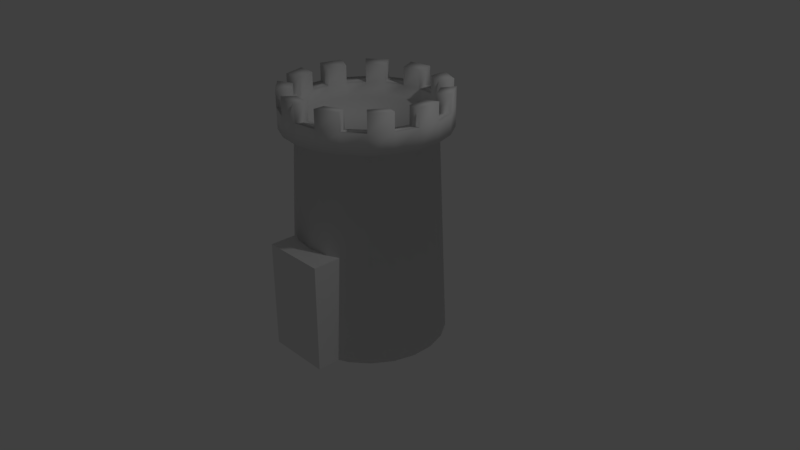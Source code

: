 # Source: ModeloTorre.blend  (saved by Blender 2.79.0; exported with 4.5.12 LTS)
import bpy
from mathutils import Matrix  # noqa: F401  (used for matrix-valued properties, if any)

bpy.ops.wm.read_factory_settings(use_empty=True)
scene = bpy.context.scene
scene.name = 'Scene'

# ---- collections
col_collection_1 = bpy.data.collections.new('Collection 1'); scene.collection.children.link(col_collection_1)

# ---- world
world_world = bpy.data.worlds.new('World'); scene.world = world_world
world_world.color = (0.05088, 0.05088, 0.05088)
world_world.use_sun_shadow = False
world_world.sun_shadow_jitter_overblur = 0.0
world_world.cycles.sampling_method = 'MANUAL'

# ---- cameras
cam_camera = bpy.data.cameras.new('Camera')
cam_camera.clip_end = 100.0
cam_camera.lens = 35.0
cam_camera.sensor_width = 32.0
cam_camera.sensor_height = 18.0
cam_camera.ortho_scale = 7.314
cam_camera.dof.focus_distance = 0.0
cam_camera.dof.aperture_fstop = 128.0

# ---- lights
light_lamp = bpy.data.lights.new('Lamp', 'POINT')
light_lamp.transmission_factor = 0.0
light_lamp.cutoff_distance = 30.0
light_lamp.energy = 100.0
light_lamp.shadow_buffer_clip_start = 1.001
light_lamp.shadow_soft_size = 0.1
light_lamp.shadow_maximum_resolution = 0.006
light_lamp.use_absolute_resolution = True

# ---- meshes
me_cylinder = bpy.data.meshes.new('Cylinder')
me_cylinder.from_pydata([(0.0, 1.0, -1.0), (-1.274e-08, 0.8713, 1.798), (0.2817, 0.9595, -1.0), (0.2455, 0.836, 1.798), (0.5406, 0.8413, -1.0), (0.4711, 0.733, 1.798), (0.7557, 0.6549, -1.0), (0.6585, 0.5706, 1.798), (0.9096, 0.4154, -1.0), (0.7926, 0.362, 1.798), (0.9898, 0.1423, -1.0), (0.8624, 0.124, 1.798), (0.9898, -0.1423, -1.0), (0.8624, -0.124, 1.798), (0.9096, -0.4154, -1.0), (0.7926, -0.362, 1.798), (0.7557, -0.6549, -1.0), (0.6585, -0.5706, 1.798), (0.5406, -0.8413, -1.0), (0.4711, -0.733, 1.798), (0.2817, -0.9595, -1.0), (0.2455, -0.836, 1.798), (1.51e-07, -1.0, -1.0), (1.188e-07, -0.8713, 1.798), (-0.2817, -0.9595, -1.0), (-0.2455, -0.836, 1.798), (-0.5406, -0.8413, -1.0), (-0.4711, -0.733, 1.798), (-0.7557, -0.6549, -1.0), (-0.6585, -0.5706, 1.798), (-0.9096, -0.4154, -1.0), (-0.7926, -0.362, 1.798), (-0.9898, -0.1423, -1.0), (-0.8624, -0.124, 1.798), (-0.9898, 0.1423, -1.0), (-0.8624, 0.124, 1.798), (-0.9096, 0.4154, -1.0), (-0.7926, 0.362, 1.798), (-0.7558, 0.6549, -1.0), (-0.6585, 0.5706, 1.798), (-0.5406, 0.8413, -1.0), (-0.4711, 0.733, 1.798), (-0.2817, 0.9595, -1.0), (-0.2455, 0.836, 1.798), (0.2455, 0.836, 2.011), (1.52e-08, 0.8713, 2.011), (0.4711, 0.733, 2.011), (0.6585, 0.5706, 2.011), (0.7926, 0.362, 2.011), (0.8624, 0.124, 2.011), (0.8624, -0.124, 2.011), (0.7926, -0.362, 2.011), (0.6585, -0.5706, 2.011), (0.4711, -0.733, 2.011), (0.2455, -0.836, 2.011), (1.468e-07, -0.8713, 2.011), (-0.2455, -0.836, 2.011), (-0.4711, -0.733, 2.011), (-0.6585, -0.5706, 2.011), (-0.7926, -0.362, 2.011), (-0.8624, -0.124, 2.011), (-0.8624, 0.124, 2.011), (-0.7926, 0.362, 2.011), (-0.6585, 0.5706, 2.011), (-0.4711, 0.733, 2.011), (-0.2455, 0.836, 2.011), (0.2986, 1.017, 1.774), (-1.05e-09, 1.06, 1.774), (0.573, 0.8917, 1.774), (0.8011, 0.6941, 1.774), (0.9642, 0.4403, 1.774), (1.049, 0.1508, 1.774), (1.049, -0.1508, 1.774), (0.9642, -0.4403, 1.774), (0.8011, -0.6941, 1.774), (0.573, -0.8917, 1.774), (0.2986, -1.017, 1.774), (1.59e-07, -1.06, 1.774), (-0.2986, -1.017, 1.774), (-0.573, -0.8917, 1.774), (-0.801, -0.6941, 1.774), (-0.9642, -0.4403, 1.774), (-1.049, -0.1508, 1.774), (-1.049, 0.1508, 1.774), (-0.9642, 0.4403, 1.774), (-0.8011, 0.6941, 1.774), (-0.573, 0.8917, 1.774), (-0.2986, 1.017, 1.774), (0.2986, 1.017, 2.034), (3.294e-08, 1.06, 2.034), (0.573, 0.8917, 2.034), (0.8011, 0.6941, 2.034), (0.9642, 0.4403, 2.034), (1.049, 0.1508, 2.034), (1.049, -0.1508, 2.034), (0.9642, -0.4403, 2.034), (0.8011, -0.6941, 2.034), (0.573, -0.8917, 2.034), (0.2986, -1.017, 2.034), (1.93e-07, -1.06, 2.034), (-0.2986, -1.017, 2.034), (-0.573, -0.8917, 2.034), (-0.801, -0.6941, 2.034), (-0.9642, -0.4403, 2.034), (-1.049, -0.1508, 2.034), (-1.049, 0.1508, 2.034), (-0.9642, 0.4403, 2.034), (-0.8011, 0.6941, 2.034), (-0.573, 0.8917, 2.034), (-0.2986, 1.017, 2.034), (0.4711, 0.733, 2.242), (0.2455, 0.836, 2.242), (0.7926, 0.362, 2.242), (0.6585, 0.5706, 2.242), (0.8624, -0.124, 2.242), (0.8624, 0.124, 2.242), (0.6585, -0.5706, 2.242), (0.7926, -0.362, 2.242), (0.2455, -0.836, 2.242), (0.4711, -0.733, 2.242), (-0.2455, -0.836, 2.242), (1.486e-07, -0.8713, 2.242), (-0.6585, -0.5706, 2.242), (-0.4711, -0.733, 2.242), (-0.8624, -0.124, 2.242), (-0.7926, -0.362, 2.242), (-0.7926, 0.362, 2.242), (-0.8624, 0.124, 2.242), (-0.4711, 0.733, 2.242), (-0.6585, 0.5706, 2.242), (1.707e-08, 0.8713, 2.242), (-0.2455, 0.836, 2.242), (0.2986, -1.017, 2.265), (0.573, -0.8917, 2.265), (3.48e-08, 1.06, 2.265), (0.8011, -0.6941, 2.265), (-0.2986, 1.017, 2.265), (1.049, -0.1508, 2.265), (0.9642, -0.4403, 2.265), (-0.8011, 0.6941, 2.265), (-0.573, 0.8917, 2.265), (0.573, 0.8917, 2.265), (0.2986, 1.017, 2.265), (0.9642, 0.4403, 2.265), (0.8011, 0.6941, 2.265), (1.049, 0.1508, 2.265), (-0.2986, -1.017, 2.265), (1.948e-07, -1.06, 2.265), (-0.801, -0.6941, 2.265), (-0.573, -0.8917, 2.265), (-1.049, -0.1508, 2.265), (-0.9642, -0.4403, 2.265), (-0.9642, 0.4403, 2.265), (-1.049, 0.1508, 2.265), (0.2455, 0.836, 1.846), (3.013e-10, 0.8713, 1.846), (0.4711, 0.733, 1.846), (0.6585, 0.5706, 1.846), (0.7926, 0.362, 1.846), (0.8624, 0.124, 1.846), (0.8624, -0.124, 1.846), (0.7926, -0.362, 1.846), (0.6585, -0.5706, 1.846), (0.4711, -0.733, 1.846), (0.2455, -0.836, 1.846), (1.319e-07, -0.8713, 1.846), (-0.2455, -0.836, 1.846), (-0.4711, -0.733, 1.846), (-0.6585, -0.5706, 1.846), (-0.7926, -0.362, 1.846), (-0.8624, -0.124, 1.846), (-0.8624, 0.124, 1.846), (-0.7926, 0.362, 1.846), (-0.6585, 0.5706, 1.846), (-0.4711, 0.733, 1.846), (-0.2455, 0.836, 1.846), (-0.4162, -1.198, -1.0), (-0.4162, -1.198, 0.4115), (-0.4162, 0.5443, -1.0), (-0.4162, 0.5443, 0.4115), (0.4162, -1.198, -1.0), (0.4162, -1.198, 0.4115), (0.4162, 0.5443, -1.0), (0.4162, 0.5443, 0.4115)], [], [(0, 1, 3, 2), (2, 3, 5, 4), (4, 5, 7, 6), (6, 7, 9, 8), (8, 9, 11, 10), (10, 11, 13, 12), (12, 13, 15, 14), (14, 15, 17, 16), (16, 17, 19, 18), (18, 19, 21, 20), (20, 21, 23, 22), (22, 23, 25, 24), (24, 25, 27, 26), (26, 27, 29, 28), (28, 29, 31, 30), (30, 31, 33, 32), (32, 33, 35, 34), (34, 35, 37, 36), (36, 37, 39, 38), (38, 39, 41, 40), (27, 25, 78, 79), (40, 41, 43, 42), (42, 43, 1, 0), (0, 2, 4, 6, 8, 10, 12, 14, 16, 18, 20, 22, 24, 26, 28, 30, 32, 34, 36, 38, 40, 42), (54, 53, 163, 164), (9, 7, 69, 70), (56, 57, 101, 100), (65, 45, 130, 131), (35, 33, 82, 83), (17, 15, 73, 74), (54, 55, 99, 98), (43, 41, 86, 87), (25, 23, 77, 78), (7, 5, 68, 69), (105, 61, 127, 153), (52, 53, 97, 96), (33, 31, 81, 82), (15, 13, 72, 73), (51, 52, 116, 117), (101, 57, 123, 149), (64, 65, 109, 108), (41, 39, 85, 86), (23, 21, 76, 77), (5, 3, 66, 68), (50, 51, 95, 94), (89, 109, 136, 134), (74, 73, 95, 96), (66, 67, 89, 88), (79, 78, 100, 101), (84, 83, 105, 106), (72, 71, 93, 94), (77, 76, 98, 99), (82, 81, 103, 104), (87, 86, 108, 109), (70, 69, 91, 92), (75, 74, 96, 97), (80, 79, 101, 102), (85, 84, 106, 107), (68, 66, 88, 90), (73, 72, 94, 95), (78, 77, 99, 100), (83, 82, 104, 105), (67, 87, 109, 89), (71, 70, 92, 93), (76, 75, 97, 98), (81, 80, 102, 103), (86, 85, 107, 108), (69, 68, 90, 91), (1, 43, 87, 67), (91, 47, 113, 144), (45, 44, 88, 89), (19, 17, 74, 75), (37, 35, 83, 84), (58, 59, 103, 102), (109, 65, 131, 136), (96, 95, 138, 135), (11, 9, 70, 71), (29, 27, 79, 80), (46, 47, 91, 90), (3, 1, 67, 66), (60, 61, 105, 104), (56, 100, 146, 120), (21, 19, 75, 76), (39, 37, 84, 85), (63, 64, 128, 129), (48, 49, 93, 92), (62, 63, 107, 106), (13, 11, 71, 72), (31, 29, 80, 81), (52, 96, 135, 116), (121, 120, 146, 147), (119, 118, 132, 133), (131, 130, 134, 136), (117, 116, 135, 138), (129, 128, 140, 139), (123, 122, 148, 149), (111, 110, 141, 142), (125, 124, 150, 151), (113, 112, 143, 144), (127, 126, 152, 153), (115, 114, 137, 145), (98, 97, 133, 132), (48, 92, 143, 112), (53, 54, 118, 119), (62, 106, 152, 126), (100, 99, 147, 146), (93, 49, 115, 145), (58, 102, 148, 122), (55, 56, 120, 121), (54, 98, 132, 118), (88, 44, 111, 142), (102, 101, 149, 148), (97, 53, 119, 133), (57, 58, 122, 123), (50, 94, 137, 114), (90, 88, 142, 141), (104, 103, 151, 150), (95, 51, 117, 138), (44, 46, 110, 111), (103, 59, 125, 151), (59, 60, 124, 125), (107, 63, 129, 139), (92, 91, 144, 143), (46, 90, 141, 110), (106, 105, 153, 152), (99, 55, 121, 147), (64, 108, 140, 128), (47, 48, 112, 113), (60, 104, 150, 124), (61, 62, 126, 127), (94, 93, 145, 137), (45, 89, 134, 130), (108, 107, 139, 140), (49, 50, 114, 115), (154, 155, 175, 174, 173, 172, 171, 170, 169, 168, 167, 166, 165, 164, 163, 162, 161, 160, 159, 158, 157, 156), (47, 46, 156, 157), (62, 61, 171, 172), (55, 54, 164, 165), (48, 47, 157, 158), (63, 62, 172, 173), (56, 55, 165, 166), (49, 48, 158, 159), (64, 63, 173, 174), (57, 56, 166, 167), (50, 49, 159, 160), (65, 64, 174, 175), (58, 57, 167, 168), (51, 50, 160, 161), (45, 65, 175, 155), (59, 58, 168, 169), (52, 51, 161, 162), (44, 45, 155, 154), (60, 59, 169, 170), (53, 52, 162, 163), (46, 44, 154, 156), (61, 60, 170, 171), (176, 177, 179, 178), (178, 179, 183, 182), (182, 183, 181, 180), (180, 181, 177, 176), (178, 182, 180, 176), (183, 179, 177, 181)])
me_cylinder.polygons.foreach_set('use_smooth', [1, 1, 1, 1, 1, 1, 1, 1, 1, 1, 1, 1, 1, 1, 1, 1, 1, 1, 1, 1, 1, 1, 1, 1, 1, 1, 1, 1, 1, 1, 1, 1, 1, 1, 1, 1, 1, 1, 1, 1, 1, 1, 1, 1, 1, 1, 1, 1, 1, 1, 1, 1, 1, 1, 1, 1, 1, 1, 1, 1, 1, 1, 1, 1, 1, 1, 1, 1, 1, 1, 1, 1, 1, 1, 1, 1, 1, 1, 1, 1, 1, 1, 1, 1, 1, 1, 1, 1, 1, 1, 1, 1, 1, 1, 1, 1, 1, 1, 1, 1, 1, 1, 1, 1, 1, 1, 1, 1, 1, 1, 1, 1, 1, 1, 1, 1, 1, 1, 1, 1, 1, 1, 1, 1, 1, 1, 1, 1, 1, 1, 1, 1, 1, 1, 1, 1, 1, 1, 1, 1, 1, 1, 1, 1, 1, 1, 1, 1, 1, 1, 1, 1, 1, 1, 1, 1, 0, 0, 0, 0, 0, 0])
me_cylinder.use_remesh_preserve_volume = False
me_cylinder.use_remesh_preserve_attributes = False
me_cylinder.use_mirror_vertex_groups = False
me_cylinder.update()

# ---- objects
ob_cylinder = bpy.data.objects.new('Cylinder', me_cylinder)
ob_lamp = bpy.data.objects.new('Lamp', light_lamp)
ob_camera = bpy.data.objects.new('Camera', cam_camera)

# ---- transforms, parenting, visibility, modifiers, constraints
ob_cylinder.location = (0.0, 0.0, 0.0)
ob_cylinder.lineart.crease_threshold = 0.0
ob_lamp.location = (4.076, 1.005, 5.904)
ob_lamp.rotation_euler = (0.6503, 0.05522, 1.866)
ob_lamp.lock_rotations_4d = False
ob_lamp.empty_display_type = 'ARROWS'
ob_lamp.color = (0.0, 0.0, 0.0, 0.0)
ob_lamp.lineart.crease_threshold = 0.0
ob_camera.location = (7.481, -6.508, 5.344)
ob_camera.rotation_euler = (1.109, 0.0, 0.8149)
ob_camera.lock_rotations_4d = False
ob_camera.empty_display_type = 'ARROWS'
ob_camera.color = (0.0, 0.0, 0.0, 0.0)
ob_camera.display_type = 'WIRE'
ob_camera.lineart.crease_threshold = 0.0

# ---- collection membership
col_collection_1.objects.link(ob_cylinder)
col_collection_1.objects.link(ob_lamp)
col_collection_1.objects.link(ob_camera)

# ---- scene / render settings (as saved in the file)
scene.camera = ob_camera
scene.frame_start = 1; scene.frame_end = 250; scene.frame_set(1)
scene.render.engine = 'BLENDER_EEVEE_NEXT'
scene.render.resolution_percentage = 50
scene.render.dither_intensity = 0.0
scene.cycles.use_denoising = False
scene.cycles.samples = 128
scene.cycles.sampling_pattern = 'TABULATED_SOBOL'
scene.cycles.use_adaptive_sampling = False
scene.cycles.use_light_tree = False
scene.cycles.blur_glossy = 0.0
scene.cycles.sample_clamp_indirect = 0.0
scene.view_settings.view_transform = 'Standard'
bpy.context.view_layer.update()
